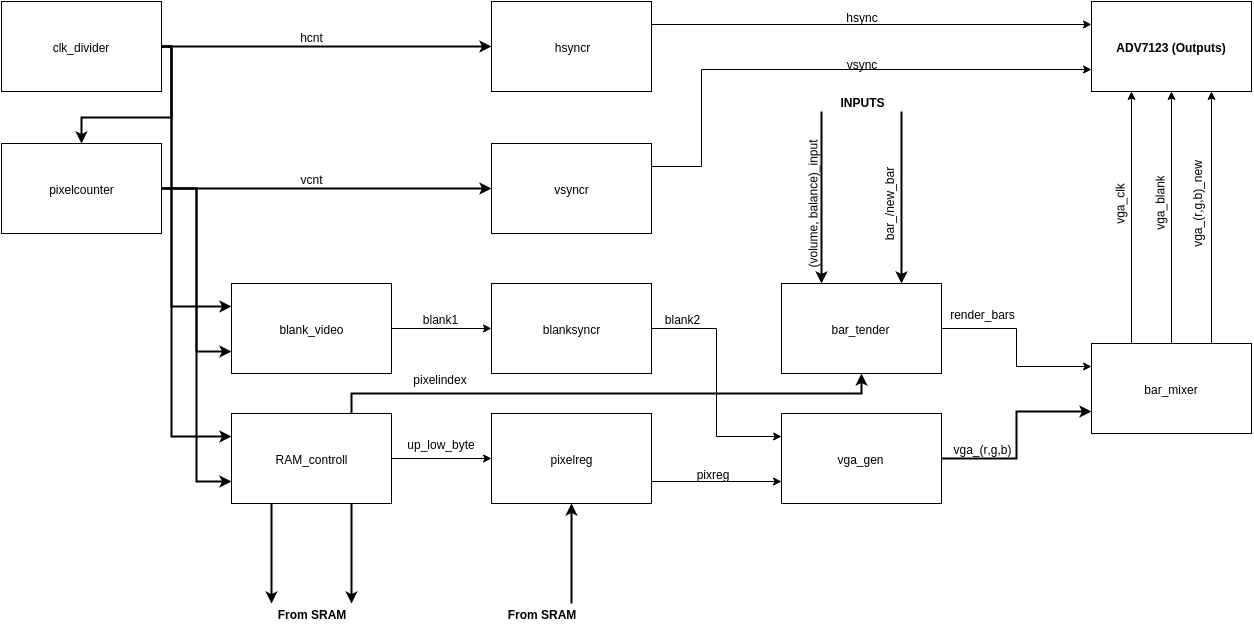

The diagram above was exported from draw.io. Its source (the exported page's mxGraphModel, read from the mxfile embedded in the PNG):
<mxGraphModel dx="1647" dy="903" grid="1" gridSize="10" guides="1" tooltips="1" connect="1" fold="1" page="1" pageScale="1" pageWidth="1652" pageHeight="1169" background="#ffffff" math="0">
  <root>
    <mxCell id="43c8e5dc6a2d1c6f-0" />
    <mxCell id="43c8e5dc6a2d1c6f-1" parent="43c8e5dc6a2d1c6f-0" />
    <mxCell id="3a60b6bfe88d6e66-0" value="clk_divider" style="whiteSpace=wrap;html=1;strokeWidth=1;" vertex="1" parent="43c8e5dc6a2d1c6f-1">
      <mxGeometry x="70" y="68" width="160" height="90" as="geometry" />
    </mxCell>
    <mxCell id="3a60b6bfe88d6e66-3" value="pixel&lt;span style=&quot;font-size: 12px ; line-height: 1.2&quot;&gt;counter&lt;/span&gt;" style="whiteSpace=wrap;html=1;strokeWidth=1;" vertex="1" parent="43c8e5dc6a2d1c6f-1">
      <mxGeometry x="70" y="210" width="160" height="90" as="geometry" />
    </mxCell>
    <mxCell id="529f6e9cc297848-1" value="hsyncr" style="whiteSpace=wrap;html=1;strokeWidth=1;" vertex="1" parent="43c8e5dc6a2d1c6f-1">
      <mxGeometry x="560" y="68" width="160" height="90" as="geometry" />
    </mxCell>
    <mxCell id="529f6e9cc297848-2" value="vsyncr" style="whiteSpace=wrap;html=1;strokeWidth=1;" vertex="1" parent="43c8e5dc6a2d1c6f-1">
      <mxGeometry x="560" y="210" width="160" height="90" as="geometry" />
    </mxCell>
    <mxCell id="529f6e9cc297848-3" value="blanksyncr" style="whiteSpace=wrap;html=1;strokeWidth=1;" vertex="1" parent="43c8e5dc6a2d1c6f-1">
      <mxGeometry x="560" y="350" width="160" height="90" as="geometry" />
    </mxCell>
    <mxCell id="529f6e9cc297848-4" value="blank_video" style="whiteSpace=wrap;html=1;strokeWidth=1;" vertex="1" parent="43c8e5dc6a2d1c6f-1">
      <mxGeometry x="300" y="350" width="160" height="90" as="geometry" />
    </mxCell>
    <mxCell id="529f6e9cc297848-5" value="RAM_controll" style="whiteSpace=wrap;html=1;strokeWidth=1;" vertex="1" parent="43c8e5dc6a2d1c6f-1">
      <mxGeometry x="300" y="480" width="160" height="90" as="geometry" />
    </mxCell>
    <mxCell id="529f6e9cc297848-6" value="pixelreg" style="whiteSpace=wrap;html=1;strokeWidth=1;" vertex="1" parent="43c8e5dc6a2d1c6f-1">
      <mxGeometry x="560" y="480" width="160" height="90" as="geometry" />
    </mxCell>
    <mxCell id="529f6e9cc297848-9" value="vga_gen" style="whiteSpace=wrap;html=1;strokeWidth=1;" vertex="1" parent="43c8e5dc6a2d1c6f-1">
      <mxGeometry x="850" y="480" width="160" height="90" as="geometry" />
    </mxCell>
    <mxCell id="529f6e9cc297848-11" value="bar_mixer" style="whiteSpace=wrap;html=1;strokeWidth=1;" vertex="1" parent="43c8e5dc6a2d1c6f-1">
      <mxGeometry x="1160" y="410" width="160" height="90" as="geometry" />
    </mxCell>
    <mxCell id="529f6e9cc297848-13" style="edgeStyle=orthogonalEdgeStyle;rounded=0;html=1;exitX=1;exitY=0.5;entryX=0;entryY=0.5;strokeWidth=2;" edge="1" parent="43c8e5dc6a2d1c6f-1" source="3a60b6bfe88d6e66-0" target="529f6e9cc297848-1">
      <mxGeometry relative="1" as="geometry" />
    </mxCell>
    <mxCell id="529f6e9cc297848-16" style="edgeStyle=orthogonalEdgeStyle;rounded=0;html=1;exitX=1;exitY=0.5;entryX=0.5;entryY=0;strokeWidth=2;" edge="1" parent="43c8e5dc6a2d1c6f-1" source="3a60b6bfe88d6e66-0" target="3a60b6bfe88d6e66-3">
      <mxGeometry relative="1" as="geometry" />
    </mxCell>
    <mxCell id="529f6e9cc297848-17" style="edgeStyle=orthogonalEdgeStyle;rounded=0;html=1;exitX=1;exitY=0.5;entryX=0;entryY=0.25;strokeWidth=2;" edge="1" parent="43c8e5dc6a2d1c6f-1" source="3a60b6bfe88d6e66-0" target="529f6e9cc297848-4">
      <mxGeometry relative="1" as="geometry">
        <Array as="points">
          <mxPoint x="240" y="113" />
          <mxPoint x="240" y="373" />
        </Array>
      </mxGeometry>
    </mxCell>
    <mxCell id="529f6e9cc297848-18" style="edgeStyle=orthogonalEdgeStyle;rounded=0;html=1;exitX=1;exitY=0.5;entryX=0;entryY=0.25;strokeWidth=2;" edge="1" parent="43c8e5dc6a2d1c6f-1" source="3a60b6bfe88d6e66-0" target="529f6e9cc297848-5">
      <mxGeometry relative="1" as="geometry">
        <Array as="points">
          <mxPoint x="240" y="113" />
          <mxPoint x="240" y="503" />
        </Array>
      </mxGeometry>
    </mxCell>
    <mxCell id="529f6e9cc297848-19" style="edgeStyle=orthogonalEdgeStyle;rounded=0;html=1;exitX=1;exitY=0.5;entryX=0;entryY=0.5;strokeWidth=2;" edge="1" parent="43c8e5dc6a2d1c6f-1" source="3a60b6bfe88d6e66-3" target="529f6e9cc297848-2">
      <mxGeometry relative="1" as="geometry" />
    </mxCell>
    <mxCell id="529f6e9cc297848-20" style="edgeStyle=orthogonalEdgeStyle;rounded=0;html=1;exitX=1;exitY=0.5;entryX=0;entryY=0.75;strokeWidth=2;" edge="1" parent="43c8e5dc6a2d1c6f-1" source="3a60b6bfe88d6e66-3" target="529f6e9cc297848-4">
      <mxGeometry relative="1" as="geometry" />
    </mxCell>
    <mxCell id="529f6e9cc297848-21" style="edgeStyle=orthogonalEdgeStyle;rounded=0;html=1;exitX=1;exitY=0.5;entryX=0;entryY=0.75;strokeWidth=2;" edge="1" parent="43c8e5dc6a2d1c6f-1" source="3a60b6bfe88d6e66-3" target="529f6e9cc297848-5">
      <mxGeometry relative="1" as="geometry" />
    </mxCell>
    <mxCell id="529f6e9cc297848-23" style="edgeStyle=orthogonalEdgeStyle;rounded=0;html=1;exitX=1;exitY=0.5;entryX=0;entryY=0.5;strokeWidth=1;" edge="1" parent="43c8e5dc6a2d1c6f-1" source="529f6e9cc297848-5" target="529f6e9cc297848-6">
      <mxGeometry relative="1" as="geometry" />
    </mxCell>
    <mxCell id="529f6e9cc297848-24" style="edgeStyle=orthogonalEdgeStyle;rounded=0;html=1;exitX=1;exitY=0.5;entryX=0;entryY=0.5;strokeWidth=1;" edge="1" parent="43c8e5dc6a2d1c6f-1" source="529f6e9cc297848-4" target="529f6e9cc297848-3">
      <mxGeometry relative="1" as="geometry" />
    </mxCell>
    <mxCell id="529f6e9cc297848-25" value="bar_tender" style="whiteSpace=wrap;html=1;strokeWidth=1;" vertex="1" parent="43c8e5dc6a2d1c6f-1">
      <mxGeometry x="850" y="350" width="160" height="90" as="geometry" />
    </mxCell>
    <mxCell id="529f6e9cc297848-27" style="edgeStyle=orthogonalEdgeStyle;rounded=0;html=1;exitX=1;exitY=0.75;entryX=0;entryY=0.75;strokeWidth=1;" edge="1" parent="43c8e5dc6a2d1c6f-1" source="529f6e9cc297848-6" target="529f6e9cc297848-9">
      <mxGeometry relative="1" as="geometry" />
    </mxCell>
    <mxCell id="529f6e9cc297848-31" value="&lt;b&gt;From SRAM&lt;/b&gt;" style="text;html=1;strokeColor=none;fillColor=none;align=center;verticalAlign=middle;whiteSpace=wrap;overflow=hidden;" vertex="1" parent="43c8e5dc6a2d1c6f-1">
      <mxGeometry x="515" y="670" width="190" height="20" as="geometry" />
    </mxCell>
    <mxCell id="529f6e9cc297848-33" value="&lt;b&gt;From SRAM&lt;/b&gt;" style="text;html=1;strokeColor=none;fillColor=none;align=center;verticalAlign=middle;whiteSpace=wrap;overflow=hidden;" vertex="1" parent="43c8e5dc6a2d1c6f-1">
      <mxGeometry x="300" y="670" width="160" height="20" as="geometry" />
    </mxCell>
    <mxCell id="529f6e9cc297848-37" style="edgeStyle=orthogonalEdgeStyle;rounded=0;html=1;exitX=1;exitY=0.5;entryX=0;entryY=0.25;strokeWidth=1;" edge="1" parent="43c8e5dc6a2d1c6f-1" source="529f6e9cc297848-25" target="529f6e9cc297848-11">
      <mxGeometry relative="1" as="geometry" />
    </mxCell>
    <mxCell id="529f6e9cc297848-40" value="hcnt" style="text;html=1;strokeColor=none;fillColor=none;align=center;verticalAlign=middle;whiteSpace=wrap;overflow=hidden;" vertex="1" parent="43c8e5dc6a2d1c6f-1">
      <mxGeometry x="360" y="93" width="40" height="20" as="geometry" />
    </mxCell>
    <mxCell id="529f6e9cc297848-41" value="vcnt" style="text;html=1;strokeColor=none;fillColor=none;align=center;verticalAlign=middle;whiteSpace=wrap;overflow=hidden;" vertex="1" parent="43c8e5dc6a2d1c6f-1">
      <mxGeometry x="360" y="235" width="40" height="20" as="geometry" />
    </mxCell>
    <mxCell id="529f6e9cc297848-43" style="edgeStyle=orthogonalEdgeStyle;rounded=0;html=1;exitX=0.25;exitY=1;entryX=0.25;entryY=0;strokeWidth=2;" edge="1" parent="43c8e5dc6a2d1c6f-1" source="529f6e9cc297848-5" target="529f6e9cc297848-33">
      <mxGeometry relative="1" as="geometry" />
    </mxCell>
    <mxCell id="529f6e9cc297848-44" style="edgeStyle=orthogonalEdgeStyle;rounded=0;html=1;exitX=0.75;exitY=1;entryX=0.75;entryY=0;strokeWidth=2;" edge="1" parent="43c8e5dc6a2d1c6f-1" source="529f6e9cc297848-5" target="529f6e9cc297848-33">
      <mxGeometry relative="1" as="geometry" />
    </mxCell>
    <mxCell id="529f6e9cc297848-45" style="edgeStyle=orthogonalEdgeStyle;rounded=0;html=1;exitX=0.5;exitY=0;entryX=0.5;entryY=1;strokeWidth=2;" edge="1" parent="43c8e5dc6a2d1c6f-1" target="529f6e9cc297848-6">
      <mxGeometry relative="1" as="geometry">
        <mxPoint x="640" y="670" as="sourcePoint" />
      </mxGeometry>
    </mxCell>
    <mxCell id="529f6e9cc297848-46" value="blank1" style="text;html=1;strokeColor=none;fillColor=none;align=center;verticalAlign=middle;whiteSpace=wrap;overflow=hidden;" vertex="1" parent="43c8e5dc6a2d1c6f-1">
      <mxGeometry x="489" y="375" width="40" height="20" as="geometry" />
    </mxCell>
    <mxCell id="529f6e9cc297848-47" value="pixelindex" style="text;html=1;strokeColor=none;fillColor=none;align=center;verticalAlign=middle;whiteSpace=wrap;overflow=hidden;" vertex="1" parent="43c8e5dc6a2d1c6f-1">
      <mxGeometry x="467" y="435" width="83" height="20" as="geometry" />
    </mxCell>
    <mxCell id="529f6e9cc297848-49" value="up_low_byte" style="text;html=1;strokeColor=none;fillColor=none;align=center;verticalAlign=middle;whiteSpace=wrap;overflow=hidden;" vertex="1" parent="43c8e5dc6a2d1c6f-1">
      <mxGeometry x="468" y="500" width="82" height="20" as="geometry" />
    </mxCell>
    <mxCell id="529f6e9cc297848-50" value="pixreg" style="text;html=1;strokeColor=none;fillColor=none;align=center;verticalAlign=middle;whiteSpace=wrap;overflow=hidden;" vertex="1" parent="43c8e5dc6a2d1c6f-1">
      <mxGeometry x="740" y="530" width="82" height="20" as="geometry" />
    </mxCell>
    <mxCell id="529f6e9cc297848-51" style="edgeStyle=orthogonalEdgeStyle;rounded=0;html=1;exitX=1;exitY=0.5;entryX=0;entryY=0.25;strokeWidth=1;" edge="1" parent="43c8e5dc6a2d1c6f-1" source="529f6e9cc297848-3" target="529f6e9cc297848-9">
      <mxGeometry relative="1" as="geometry" />
    </mxCell>
    <mxCell id="529f6e9cc297848-52" value="blank2" style="text;html=1;strokeColor=none;fillColor=none;align=center;verticalAlign=middle;whiteSpace=wrap;overflow=hidden;" vertex="1" parent="43c8e5dc6a2d1c6f-1">
      <mxGeometry x="710" y="375" width="82" height="20" as="geometry" />
    </mxCell>
    <mxCell id="529f6e9cc297848-53" style="edgeStyle=orthogonalEdgeStyle;rounded=0;html=1;exitX=1;exitY=0.5;entryX=0;entryY=0.75;strokeWidth=2;" edge="1" parent="43c8e5dc6a2d1c6f-1" source="529f6e9cc297848-9" target="529f6e9cc297848-11">
      <mxGeometry relative="1" as="geometry" />
    </mxCell>
    <mxCell id="529f6e9cc297848-54" value="render_bars" style="text;html=1;strokeColor=none;fillColor=none;align=center;verticalAlign=middle;whiteSpace=wrap;overflow=hidden;" vertex="1" parent="43c8e5dc6a2d1c6f-1">
      <mxGeometry x="1010" y="370" width="82" height="20" as="geometry" />
    </mxCell>
    <mxCell id="529f6e9cc297848-58" value="vga_(r,g,b)" style="text;html=1;strokeColor=none;fillColor=none;align=center;verticalAlign=middle;whiteSpace=wrap;overflow=hidden;" vertex="1" parent="43c8e5dc6a2d1c6f-1">
      <mxGeometry x="1010" y="505" width="82" height="20" as="geometry" />
    </mxCell>
    <mxCell id="529f6e9cc297848-67" value="(volume,&amp;nbsp;&lt;span style=&quot;font-size: 12px ; line-height: 1.2&quot;&gt;balance)_input&lt;/span&gt;" style="text;html=1;strokeColor=none;fillColor=none;align=center;verticalAlign=middle;whiteSpace=wrap;overflow=hidden;direction=south;rotation=270;" vertex="1" parent="43c8e5dc6a2d1c6f-1">
      <mxGeometry x="803" y="250" width="155" height="40" as="geometry" />
    </mxCell>
    <mxCell id="529f6e9cc297848-68" value="bar_/new&lt;span style=&quot;font-size: 12px ; line-height: 1.2&quot;&gt;_bar&lt;/span&gt;" style="text;html=1;strokeColor=none;fillColor=none;align=center;verticalAlign=middle;whiteSpace=wrap;overflow=hidden;direction=south;rotation=270;" vertex="1" parent="43c8e5dc6a2d1c6f-1">
      <mxGeometry x="880" y="260" width="155" height="20" as="geometry" />
    </mxCell>
    <mxCell id="529f6e9cc297848-69" value="&lt;b&gt;INPUTS&lt;/b&gt;" style="text;html=1;strokeColor=none;fillColor=none;align=center;verticalAlign=middle;whiteSpace=wrap;overflow=hidden;" vertex="1" parent="43c8e5dc6a2d1c6f-1">
      <mxGeometry x="850" y="158" width="160" height="20" as="geometry" />
    </mxCell>
    <mxCell id="529f6e9cc297848-70" style="edgeStyle=orthogonalEdgeStyle;rounded=0;html=1;exitX=0.25;exitY=1;entryX=0.25;entryY=0;strokeWidth=2;" edge="1" parent="43c8e5dc6a2d1c6f-1" source="529f6e9cc297848-69" target="529f6e9cc297848-25">
      <mxGeometry relative="1" as="geometry" />
    </mxCell>
    <mxCell id="529f6e9cc297848-71" style="edgeStyle=orthogonalEdgeStyle;rounded=0;html=1;exitX=0.75;exitY=1;entryX=0.75;entryY=0;strokeWidth=2;" edge="1" parent="43c8e5dc6a2d1c6f-1" source="529f6e9cc297848-69" target="529f6e9cc297848-25">
      <mxGeometry relative="1" as="geometry" />
    </mxCell>
    <mxCell id="529f6e9cc297848-72" value="&lt;b&gt;ADV7123 (Outputs)&lt;/b&gt;" style="whiteSpace=wrap;html=1;strokeWidth=1;" vertex="1" parent="43c8e5dc6a2d1c6f-1">
      <mxGeometry x="1160" y="68" width="160" height="90" as="geometry" />
    </mxCell>
    <mxCell id="529f6e9cc297848-74" style="edgeStyle=orthogonalEdgeStyle;rounded=0;html=1;exitX=1;exitY=0.25;entryX=0;entryY=0.25;strokeWidth=1;" edge="1" parent="43c8e5dc6a2d1c6f-1" source="529f6e9cc297848-1" target="529f6e9cc297848-72">
      <mxGeometry relative="1" as="geometry" />
    </mxCell>
    <mxCell id="529f6e9cc297848-75" style="edgeStyle=orthogonalEdgeStyle;rounded=0;html=1;exitX=1;exitY=0.25;entryX=0;entryY=0.75;strokeWidth=1;" edge="1" parent="43c8e5dc6a2d1c6f-1" source="529f6e9cc297848-2" target="529f6e9cc297848-72">
      <mxGeometry relative="1" as="geometry">
        <Array as="points">
          <mxPoint x="770" y="233" />
          <mxPoint x="770" y="136" />
        </Array>
      </mxGeometry>
    </mxCell>
    <mxCell id="529f6e9cc297848-76" value="hsync" style="text;html=1;strokeColor=none;fillColor=none;align=center;verticalAlign=middle;whiteSpace=wrap;overflow=hidden;" vertex="1" parent="43c8e5dc6a2d1c6f-1">
      <mxGeometry x="889" y="73" width="82" height="20" as="geometry" />
    </mxCell>
    <mxCell id="529f6e9cc297848-77" value="vsync" style="text;html=1;strokeColor=none;fillColor=none;align=center;verticalAlign=middle;whiteSpace=wrap;overflow=hidden;" vertex="1" parent="43c8e5dc6a2d1c6f-1">
      <mxGeometry x="889" y="120" width="82" height="20" as="geometry" />
    </mxCell>
    <mxCell id="529f6e9cc297848-78" style="edgeStyle=orthogonalEdgeStyle;rounded=0;html=1;exitX=0.25;exitY=0;entryX=0.25;entryY=1;strokeWidth=1;" edge="1" parent="43c8e5dc6a2d1c6f-1" source="529f6e9cc297848-11" target="529f6e9cc297848-72">
      <mxGeometry relative="1" as="geometry" />
    </mxCell>
    <mxCell id="529f6e9cc297848-79" style="edgeStyle=orthogonalEdgeStyle;rounded=0;html=1;exitX=0.5;exitY=0;entryX=0.5;entryY=1;strokeWidth=1;" edge="1" parent="43c8e5dc6a2d1c6f-1" source="529f6e9cc297848-11" target="529f6e9cc297848-72">
      <mxGeometry relative="1" as="geometry" />
    </mxCell>
    <mxCell id="529f6e9cc297848-80" style="edgeStyle=orthogonalEdgeStyle;rounded=0;html=1;exitX=0.75;exitY=0;entryX=0.75;entryY=1;strokeWidth=1;" edge="1" parent="43c8e5dc6a2d1c6f-1" source="529f6e9cc297848-11" target="529f6e9cc297848-72">
      <mxGeometry relative="1" as="geometry" />
    </mxCell>
    <mxCell id="529f6e9cc297848-81" value="vga_clk" style="text;html=1;strokeColor=none;fillColor=none;align=center;verticalAlign=middle;whiteSpace=wrap;overflow=hidden;direction=south;rotation=270;" vertex="1" parent="43c8e5dc6a2d1c6f-1">
      <mxGeometry x="1110" y="250" width="155" height="40" as="geometry" />
    </mxCell>
    <mxCell id="529f6e9cc297848-82" value="vga_blank" style="text;html=1;strokeColor=none;fillColor=none;align=center;verticalAlign=middle;whiteSpace=wrap;overflow=hidden;direction=south;rotation=270;" vertex="1" parent="43c8e5dc6a2d1c6f-1">
      <mxGeometry x="1150" y="250" width="155" height="40" as="geometry" />
    </mxCell>
    <mxCell id="529f6e9cc297848-83" value="vga_(r,g,b)_new" style="text;html=1;strokeColor=none;fillColor=none;align=center;verticalAlign=middle;whiteSpace=wrap;overflow=hidden;direction=south;rotation=270;" vertex="1" parent="43c8e5dc6a2d1c6f-1">
      <mxGeometry x="1188" y="250" width="155" height="40" as="geometry" />
    </mxCell>
    <mxCell id="529f6e9cc297848-84" style="edgeStyle=orthogonalEdgeStyle;rounded=0;html=1;exitX=0.75;exitY=0;entryX=0.5;entryY=1;strokeWidth=2;" edge="1" parent="43c8e5dc6a2d1c6f-1" source="529f6e9cc297848-5" target="529f6e9cc297848-25">
      <mxGeometry relative="1" as="geometry" />
    </mxCell>
  </root>
</mxGraphModel>